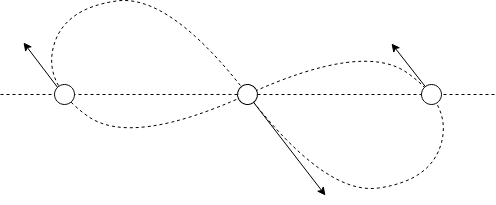

The diagram above was exported from draw.io. Its source (the exported page's mxGraphModel, read from the mxfile embedded in the PNG):
<mxGraphModel dx="1186" dy="737" grid="1" gridSize="10" guides="1" tooltips="1" connect="1" arrows="1" fold="1" page="1" pageScale="1" pageWidth="1169" pageHeight="827" math="0" shadow="0">
  <root>
    <mxCell id="0" />
    <mxCell id="1" parent="0" />
    <mxCell id="AMVg_ctb4tb7L1o0OUCC-4" value="" style="curved=1;endArrow=none;html=1;rounded=0;endFill=0;dashed=1;" edge="1" parent="1">
      <mxGeometry width="50" height="50" relative="1" as="geometry">
        <mxPoint x="480" y="320" as="sourcePoint" />
        <mxPoint x="480" y="320" as="targetPoint" />
        <Array as="points">
          <mxPoint x="364" y="373" />
          <mxPoint x="276" y="310" />
          <mxPoint x="296" y="234" />
          <mxPoint x="402" y="219" />
          <mxPoint x="558" y="421" />
          <mxPoint x="664" y="406" />
          <mxPoint x="684" y="330" />
          <mxPoint x="596" y="267" />
        </Array>
      </mxGeometry>
    </mxCell>
    <mxCell id="AMVg_ctb4tb7L1o0OUCC-7" value="" style="endArrow=none;dashed=1;html=1;rounded=0;startArrow=none;" edge="1" parent="1" source="AMVg_ctb4tb7L1o0OUCC-6">
      <mxGeometry width="50" height="50" relative="1" as="geometry">
        <mxPoint x="233" y="320" as="sourcePoint" />
        <mxPoint x="727" y="320" as="targetPoint" />
      </mxGeometry>
    </mxCell>
    <mxCell id="AMVg_ctb4tb7L1o0OUCC-8" value="" style="endArrow=classic;html=1;rounded=0;" edge="1" parent="1">
      <mxGeometry width="50" height="50" relative="1" as="geometry">
        <mxPoint x="480" y="320" as="sourcePoint" />
        <mxPoint x="558" y="421" as="targetPoint" />
      </mxGeometry>
    </mxCell>
    <mxCell id="AMVg_ctb4tb7L1o0OUCC-10" value="" style="endArrow=none;html=1;rounded=0;startArrow=classic;startFill=1;endFill=0;" edge="1" parent="1">
      <mxGeometry width="50" height="50" relative="1" as="geometry">
        <mxPoint x="624" y="269" as="sourcePoint" />
        <mxPoint x="664" y="320" as="targetPoint" />
      </mxGeometry>
    </mxCell>
    <mxCell id="AMVg_ctb4tb7L1o0OUCC-11" value="" style="endArrow=none;html=1;rounded=0;startArrow=classic;startFill=1;endFill=0;" edge="1" parent="1">
      <mxGeometry width="50" height="50" relative="1" as="geometry">
        <mxPoint x="256" y="268" as="sourcePoint" />
        <mxPoint x="297" y="322" as="targetPoint" />
      </mxGeometry>
    </mxCell>
    <mxCell id="AMVg_ctb4tb7L1o0OUCC-6" value="" style="ellipse;whiteSpace=wrap;html=1;aspect=fixed;rotation=14;" vertex="1" parent="1">
      <mxGeometry x="470" y="310" width="20" height="20" as="geometry" />
    </mxCell>
    <mxCell id="AMVg_ctb4tb7L1o0OUCC-15" value="" style="endArrow=none;dashed=1;html=1;rounded=0;" edge="1" parent="1" target="AMVg_ctb4tb7L1o0OUCC-6">
      <mxGeometry width="50" height="50" relative="1" as="geometry">
        <mxPoint x="233" y="320" as="sourcePoint" />
        <mxPoint x="727" y="320" as="targetPoint" />
      </mxGeometry>
    </mxCell>
    <mxCell id="AMVg_ctb4tb7L1o0OUCC-16" value="" style="ellipse;whiteSpace=wrap;html=1;aspect=fixed;" vertex="1" parent="1">
      <mxGeometry x="654" y="310" width="20" height="20" as="geometry" />
    </mxCell>
    <mxCell id="AMVg_ctb4tb7L1o0OUCC-18" value="" style="ellipse;whiteSpace=wrap;html=1;aspect=fixed;" vertex="1" parent="1">
      <mxGeometry x="287" y="310" width="20" height="20" as="geometry" />
    </mxCell>
  </root>
</mxGraphModel>